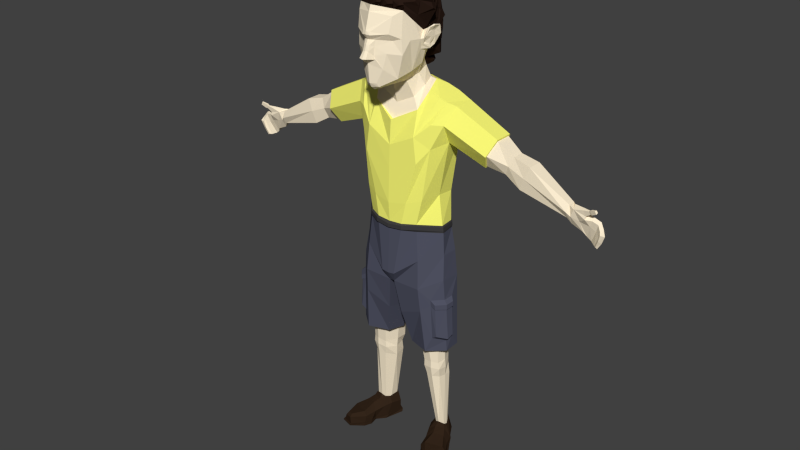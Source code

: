 # Source: son.blend  (saved by Blender 2.74.0; exported with 4.5.12 LTS)
import bpy
from mathutils import Matrix  # noqa: F401  (used for matrix-valued properties, if any)

bpy.ops.wm.read_factory_settings(use_empty=True)
scene = bpy.context.scene
scene.name = 'Scene'

# ---- collections
col_collection_1 = bpy.data.collections.new('Collection 1'); scene.collection.children.link(col_collection_1)

# ---- materials (node trees are filled in below, after node groups)
mat_character_son_skin = bpy.data.materials.new('character.son.skin')
mat_character_son_skin.alpha_threshold = 0.0
mat_character_son_skin.diffuse_color = (1.0, 0.8674, 0.6546, 1.0)
mat_character_son_skin.specular_color = (0.0, 0.0, 0.0)
mat_character_son_skin.roughness = 0.5
mat_character_son_hair = bpy.data.materials.new('character.son.hair')
mat_character_son_hair.alpha_threshold = 0.0
mat_character_son_hair.diffuse_color = (0.02198, 0.01189, 0.007761, 1.0)
mat_character_son_hair.specular_color = (0.0, 0.0, 0.0)
mat_character_son_hair.roughness = 0.5
mat_character_son_tshirt = bpy.data.materials.new('character.son.tshirt')
mat_character_son_tshirt.alpha_threshold = 0.0
mat_character_son_tshirt.diffuse_color = (1.0, 0.9907, 0.1908, 1.0)
mat_character_son_tshirt.specular_color = (0.0, 0.0, 0.0)
mat_character_son_tshirt.roughness = 0.5
mat_character_son_pants = bpy.data.materials.new('character.son.pants')
mat_character_son_pants.alpha_threshold = 0.0
mat_character_son_pants.diffuse_color = (0.0817, 0.08546, 0.1237, 1.0)
mat_character_son_pants.specular_color = (0.0, 0.0, 0.0)
mat_character_son_pants.roughness = 0.5
mat_character_son_belt = bpy.data.materials.new('character.son.belt')
mat_character_son_belt.alpha_threshold = 0.0
mat_character_son_belt.diffuse_color = (0.04955, 0.04774, 0.04909, 1.0)
mat_character_son_belt.specular_color = (0.0, 0.0, 0.0)
mat_character_son_belt.roughness = 0.5
mat_character_son_shoes = bpy.data.materials.new('character.son.shoes')
mat_character_son_shoes.alpha_threshold = 0.0
mat_character_son_shoes.diffuse_color = (0.0331, 0.01834, 0.01037, 1.0)
mat_character_son_shoes.specular_color = (0.0, 0.0, 0.0)
mat_character_son_shoes.roughness = 0.5

# ---- material node trees
mat_character_son_skin.use_nodes = True; mat_character_son_skin.node_tree.nodes.clear()
_N = mat_character_son_skin.node_tree.nodes; _L = mat_character_son_skin.node_tree.links
n0 = _N.new('ShaderNodeOutputMaterial'); n0.name = 'Material Output'; n0.location = (300, 300)
n1 = _N.new('ShaderNodeBsdfDiffuse'); n1.name = 'Diffuse BSDF'; n1.location = (10, 300)
n1.inputs[0].default_value = (1.0, 0.8714, 0.6514, 1.0)
_L.new(n1.outputs[0], n0.inputs[0])
n0.is_active_output = True
mat_character_son_hair.use_nodes = True; mat_character_son_hair.node_tree.nodes.clear()
_N = mat_character_son_hair.node_tree.nodes; _L = mat_character_son_hair.node_tree.links
n0 = _N.new('ShaderNodeOutputMaterial'); n0.name = 'Material Output'; n0.location = (300, 300)
n1 = _N.new('ShaderNodeBsdfDiffuse'); n1.name = 'Diffuse BSDF'; n1.location = (10, 300)
n1.inputs[0].default_value = (0.02217, 0.01161, 0.008023, 1.0)
_L.new(n1.outputs[0], n0.inputs[0])
n0.is_active_output = True
mat_character_son_tshirt.use_nodes = True; mat_character_son_tshirt.node_tree.nodes.clear()
_N = mat_character_son_tshirt.node_tree.nodes; _L = mat_character_son_tshirt.node_tree.links
n0 = _N.new('ShaderNodeOutputMaterial'); n0.name = 'Material Output'; n0.location = (300, 300)
n1 = _N.new('ShaderNodeBsdfDiffuse'); n1.name = 'Diffuse BSDF'; n1.location = (10, 300)
n1.inputs[0].default_value = (1.0, 0.9911, 0.1912, 1.0)
_L.new(n1.outputs[0], n0.inputs[0])
n0.is_active_output = True
mat_character_son_pants.use_nodes = True; mat_character_son_pants.node_tree.nodes.clear()
_N = mat_character_son_pants.node_tree.nodes; _L = mat_character_son_pants.node_tree.links
n0 = _N.new('ShaderNodeOutputMaterial'); n0.name = 'Material Output'; n0.location = (300, 300)
n1 = _N.new('ShaderNodeBsdfDiffuse'); n1.name = 'Diffuse BSDF'; n1.location = (10, 300)
n1.inputs[0].default_value = (0.08228, 0.0865, 0.1248, 1.0)
_L.new(n1.outputs[0], n0.inputs[0])
n0.is_active_output = True
mat_character_son_belt.use_nodes = True; mat_character_son_belt.node_tree.nodes.clear()
_N = mat_character_son_belt.node_tree.nodes; _L = mat_character_son_belt.node_tree.links
n0 = _N.new('ShaderNodeOutputMaterial'); n0.name = 'Material Output'; n0.location = (300, 300)
n1 = _N.new('ShaderNodeBsdfDiffuse'); n1.name = 'Diffuse BSDF'; n1.location = (10, 300)
n1.inputs[0].default_value = (0.04971, 0.04817, 0.04971, 1.0)
_L.new(n1.outputs[0], n0.inputs[0])
n0.is_active_output = True
mat_character_son_shoes.use_nodes = True; mat_character_son_shoes.node_tree.nodes.clear()
_N = mat_character_son_shoes.node_tree.nodes; _L = mat_character_son_shoes.node_tree.links
n0 = _N.new('ShaderNodeOutputMaterial'); n0.name = 'Material Output'; n0.location = (300, 300)
n1 = _N.new('ShaderNodeBsdfDiffuse'); n1.name = 'Diffuse BSDF'; n1.location = (10, 300)
n1.inputs[0].default_value = (0.0331, 0.0185, 0.01033, 1.0)
_L.new(n1.outputs[0], n0.inputs[0])
n0.is_active_output = True

# ---- world
world_world = bpy.data.worlds.new('World'); scene.world = world_world
world_world.color = (0.05088, 0.05088, 0.05088)
world_world.use_sun_shadow = False
world_world.sun_shadow_jitter_overblur = 0.0
world_world.cycles.sampling_method = 'MANUAL'
world_world.cycles.sample_map_resolution = 256

# ---- meshes
me_cube_003 = bpy.data.meshes.new('Cube.003')
me_cube_003.from_pydata([(0.2996, 0.02773, -0.1028), (0.3437, 0.2614, -0.1064), (0.1399, 0.3769, -0.1109), (0.2173, 0.1943, -0.1064), (0.3708, 0.04859, -0.1028), (0.3929, 0.1602, -0.1135), (0.2211, 0.4213, -0.1109), (0.2328, 0.09756, -0.1135), (0.179, 0.2518, -0.1135), (0.3077, 0.3175, -0.1135), (0.3013, 0.02335, -0.09236), (0.3437, 0.2614, -0.09236), (0.1445, 0.3871, -0.09236), (0.2173, 0.1943, -0.09236), (0.3725, 0.04421, -0.09236), (0.3929, 0.1602, -0.09236), (0.2182, 0.4286, -0.09236), (0.2328, 0.09756, -0.09236), (0.1703, 0.274, -0.09236), (0.299, 0.3398, -0.09236), (0.2998, 0.03641, -0.09236), (0.3361, 0.26, -0.09236), (0.1535, 0.3764, -0.09236), (0.2216, 0.1962, -0.09236), (0.3656, 0.05559, -0.09236), (0.384, 0.1637, -0.09236), (0.2215, 0.4148, -0.09236), (0.2362, 0.1059, -0.09236), (0.1773, 0.2697, -0.09236), (0.2965, 0.3316, -0.09236), (0.3046, 0.03696, -0.0422), (0.329, 0.2906, -0.04168), (0.1535, 0.3764, -0.02212), (0.1873, 0.2486, -0.01753), (0.3523, 0.0517, -0.05025), (0.3787, 0.1774, -0.0655), (0.2215, 0.4148, -0.02212), (0.2304, 0.1129, -0.04417), (0.1662, 0.3008, -0.008387), (0.2884, 0.3615, -0.01999), (0.3618, 0.169, -0.03134), (0.3168, 0.2376, -0.007449), (0.255, 0.1232, -0.0194), (0.3078, 0.05858, -0.02787), (0.2521, 0.2142, 0.001734), (0.3437, 0.06858, -0.03257), (0.2923, 0.2767, 0.01541), (0.235, 0.2579, 0.01877), (0.3699, 0.2177, -0.1135), (0.2129, 0.1449, -0.1135), (0.3699, 0.2177, -0.09305), (0.2129, 0.1449, -0.09305), (0.361, 0.2187, -0.09305), (0.2166, 0.1502, -0.09305), (0.3469, 0.236, -0.05024), (0.2131, 0.1879, -0.03497), (0.2884, 0.3045, 0.0271), (0.1725, 0.3739, 0.04587), (0.2117, 0.2841, 0.03402), (0.2208, 0.4012, 0.04587), (0.1899, 0.3099, 0.03028), (0.2791, 0.341, 0.03052), (0.2816, 0.2897, 0.04069), (0.2404, 0.2798, 0.04632), (0.3044, 0.2197, 1.138), (0.3064, 0.3504, 1.129), (0.1981, 0.1078, 1.087), (0.2115, 0.4407, 1.044), (0.01614, 0.1094, 1.083), (0.08788, 0.4412, 0.9929), (0.09345, 0.1892, 0.6475), (0.1111, 0.3982, 0.6475), (0.2231, 0.4244, 0.6475), (0.2275, 0.1481, 0.6475), (0.3234, 0.3472, 0.6475), (0.3285, 0.2361, 0.6475), (0.2759, 0.3222, 0.02401), (0.1813, 0.3713, 0.03089), (0.2128, 0.2936, 0.02614), (0.2235, 0.3886, 0.03534), (0.1895, 0.3237, 0.02317), (0.2593, 0.3558, 0.02947), (0.2756, 0.294, 0.03121), (0.2398, 0.2855, 0.0361), (0.2611, 0.3578, 0.3955), (0.1709, 0.2434, 0.4144), (0.1223, 0.3004, 0.3939), (0.2172, 0.235, 0.4128), (0.127, 0.3701, 0.4118), (0.2643, 0.3098, 0.4048), (0.1885, 0.3995, 0.4131), (0.2569, 0.2618, 0.4107), (0.01818, 0.2765, 1.061), (0.05532, 0.2916, 0.6475), (1.143, 0.3743, 1.767), (1.17, 0.2945, 1.792), (1.146, 0.3339, 1.696), (1.129, 0.3123, 1.763), (1.15, 0.3309, 1.827), (1.063, 0.3548, 1.843), (1.051, 0.3091, 1.765), (1.063, 0.3091, 1.843), (1.057, 0.2863, 1.804), (1.12, 0.3781, 1.705), (1.057, 0.372, 1.807), (1.076, 0.3726, 1.747), (1.084, 0.3315, 1.847), (1.079, 0.3, 1.781), (1.075, 0.3267, 1.729), (1.099, 0.2942, 1.832), (1.081, 0.3705, 1.792), (1.163, 0.3482, 1.669), (1.188, 0.3233, 1.747), (1.162, 0.372, 1.677), (1.203, 0.3152, 1.788), (1.207, 0.3303, 1.806), (1.188, 0.3594, 1.748), (1.154, 0.2937, 1.845), (1.172, 0.2991, 1.812), (1.174, 0.3176, 1.816), (1.154, 0.311, 1.852), (1.192, 0.2919, 1.851), (1.201, 0.295, 1.833), (1.2, 0.306, 1.839), (1.194, 0.3035, 1.852), (1.2, 0.2875, 1.859), (1.213, 0.2902, 1.835), (1.215, 0.3046, 1.844), (1.206, 0.3024, 1.861), (1.233, 0.2787, 1.871), (1.243, 0.2807, 1.852), (1.245, 0.2917, 1.859), (1.238, 0.2899, 1.872), (1.23, 0.3225, 1.639), (1.249, 0.3117, 1.682), (1.241, 0.3255, 1.631), (1.261, 0.3074, 1.723), (1.288, 0.3116, 1.724), (1.268, 0.3196, 1.674), (1.227, 0.3603, 1.728), (1.247, 0.337, 1.788), (1.193, 0.3769, 1.651), (1.238, 0.3209, 1.774), (1.223, 0.331, 1.724), (1.188, 0.3526, 1.649), (1.269, 0.3271, 1.756), (1.247, 0.3193, 1.706), (1.255, 0.344, 1.705), (1.228, 0.3572, 1.635), (1.255, 0.3121, 1.746), (1.217, 0.3343, 1.637), (1.051, 0.3548, 1.765), (0.1161, 0.02673, 2.405), (0.1461, 0.03207, 2.785), (0.09723, 0.2952, 2.413), (0.1488, 0.01718, 2.635), (0.07722, 0.1455, 2.359), (0.2356, 0.1926, 2.689), (0.1816, 0.2477, 2.619), (0.1836, 0.1959, 2.66), (0.182, 0.1839, 2.553), (0.1885, 0.1283, 2.618), (0.06334, 0.3924, 2.314), (0.1774, 0.2391, 2.651), (0.1831, 0.1576, 2.661), (0.1758, 0.143, 2.557), (0.173, 0.2185, 2.555), (0.2227, 0.2607, 2.629), (0.2272, 0.1916, 2.693), (0.199, 0.1907, 2.554), (0.2007, 0.1405, 2.621), (0.2226, 0.2498, 2.679), (0.2138, 0.1596, 2.678), (0.1819, 0.1472, 2.577), (0.1944, 0.2287, 2.563), (0.2023, 0.152, 2.622), (0.2264, 0.2553, 2.63), (0.2038, 0.1934, 2.558), (0.2301, 0.2438, 2.678), (0.2234, 0.1659, 2.68), (0.1902, 0.1528, 2.585), (0.2097, 0.2223, 2.573), (0.219, 0.1876, 2.661), (0.2118, 0.188, 2.621), (0.2063, 0.1574, 2.631), (0.2193, 0.2156, 2.623), (0.203, 0.1871, 2.582), (0.2193, 0.2131, 2.655), (0.2112, 0.1693, 2.655), (0.19, 0.1599, 2.594), (0.2041, 0.2084, 2.588), (0.04103, -0.04066, 2.36), (0.03207, -0.02661, 2.348), (0.03282, -0.05386, 2.382), (0.069, -0.04213, 2.466), (0.03951, -0.0681, 2.521), (0.02258, -0.09169, 2.675), (0.0219, -0.1253, 2.532), (0.02505, -0.09585, 2.658), (0.01829, -0.08968, 2.603), (0.01376, -0.07798, 2.63), (0.1069, -0.004732, 2.623), (0.08592, -0.03109, 2.553), (0.01721, -0.1016, 2.568), (0.03547, -0.0637, 2.629), (0.105, -0.03738, 2.665), (0.1139, -0.0157, 2.759), (0.03321, -0.06791, 2.592), (0.0315, -0.07228, 2.543), (0.1492, 0.1923, 2.461), (0.1685, 0.06659, 2.62), (0.1416, 0.1152, 2.433), (0.1181, 0.2514, 2.468), (0.1718, 0.09543, 2.718), (0.1484, 0.1573, 2.195), (0.1533, 0.02143, 2.545), (0.06351, 0.3215, 2.408), (0.1227, 0.2283, 2.467), (0.104, 0.2211, 2.386), (0.146, 0.3295, 2.33), (0.1833, 0.2227, 2.299), (0.1326, 0.2407, 2.315), (0.1055, 0.1789, 2.259), (0.1138, 0.3196, 2.341), (0.06334, 0.3582, 2.332), (0.3068, 0.4349, 2.141), (0.3451, 0.3855, 2.237), (0.3451, 0.2552, 2.237), (0.3068, 0.19, 2.131), (0.2975, 0.2552, 2.01), (0.2771, 0.3855, 2.02), (0.06334, 0.3931, 2.319), (0.1484, 0.1552, 2.199), (0.146, 0.3295, 2.334), (0.1833, 0.2214, 2.303), (0.07467, 0.4562, 2.209), (0.1608, 0.1033, 2.051), (0.2018, 0.3625, 2.311), (0.257, 0.2168, 2.276), (0.2976, 0.2284, 2.256), (0.2698, 0.3781, 2.279), (0.2457, 0.1521, 2.132), (0.1899, 0.4555, 2.204), (0.2102, 0.4596, 2.022), (0.08613, 0.4969, 2.025), (0.5769, 0.4323, 2.017), (0.611, 0.3887, 2.103), (0.6111, 0.2734, 2.103), (0.5746, 0.2161, 2.009), (0.5379, 0.2736, 1.918), (0.5413, 0.3884, 1.916), (0.5771, 0.4209, 2.017), (0.6076, 0.3821, 2.092), (0.6077, 0.2796, 2.092), (0.5743, 0.2286, 2.01), (0.5417, 0.2797, 1.928), (0.545, 0.3817, 1.927), (0.2439, 0.151, 1.983), (0.1819, 0.1016, 1.894), (0.2687, 0.2464, 1.481), (0.2528, 0.3502, 1.476), (0.1861, 0.42, 1.469), (0.06221, 0.455, 1.47), (0.1658, 0.1312, 1.5), (0.08626, 0.09163, 1.496), (0.1137, 0.09752, 1.631), (0.2003, 0.1369, 1.659), (0.2344, 0.2572, 1.668), (0.07812, 0.4561, 1.656), (0.1768, 0.432, 1.653), (0.2332, 0.3696, 1.656), (0.6629, 0.3677, 1.905), (0.6869, 0.3958, 1.969), (0.6603, 0.2945, 1.906), (0.6833, 0.2786, 1.965), (0.7086, 0.2946, 2.023), (0.7103, 0.3682, 2.023), (0.7905, 0.4135, 1.927), (0.7616, 0.3783, 1.846), (0.7594, 0.2864, 1.847), (0.7875, 0.2785, 1.921), (0.8175, 0.2863, 1.995), (0.819, 0.3787, 1.995), (0.2754, 0.2451, 1.472), (0.2575, 0.3555, 1.468), (0.1889, 0.4274, 1.46), (0.05903, 0.4646, 1.461), (0.1723, 0.1244, 1.495), (0.09049, 0.08217, 1.487), (0.278, 0.245, 1.447), (0.2598, 0.3557, 1.443), (0.1907, 0.4277, 1.436), (0.06064, 0.4649, 1.437), (0.1746, 0.1236, 1.47), (0.09242, 0.08105, 1.462), (0.278, 0.246, 1.436), (0.2586, 0.3506, 1.432), (0.1863, 0.4205, 1.427), (0.05071, 0.4556, 1.427), (0.1703, 0.1297, 1.455), (0.08439, 0.08972, 1.453), (0.1951, 0.4394, 1.206), (0.06822, 0.4925, 1.153), (0.289, 0.3494, 1.29), (0.2891, 0.2402, 1.293), (0.1879, 0.1196, 1.27), (0.04377, 0.07249, 1.156), (0.313, 0.2246, 1.008), (0.3244, 0.2326, 0.7227), (0.3179, 0.2903, 1.012), (0.3281, 0.2824, 0.7419), (0.2565, 0.159, 1.011), (0.2662, 0.1689, 0.747), (0.347, 0.2204, 0.7462), (0.3374, 0.2137, 0.9869), (0.3415, 0.2691, 0.9898), (0.3501, 0.2624, 0.7624), (0.2898, 0.1583, 0.9894), (0.2979, 0.1667, 0.7667), (0.04698, 0.1412, 0.8609), (0.2081, 0.1214, 0.9328), (0.09715, 0.424, 0.8502), (0.2163, 0.4339, 0.8734), (0.3133, 0.3491, 0.9263), (0.03525, 0.2834, 0.8287), (0.3193, 0.2892, 0.9738), (0.2578, 0.1603, 0.9741), (0.3387, 0.2146, 0.9533), (0.3427, 0.2682, 0.9581), (0.2909, 0.1595, 0.9585), (0.3325, 0.2172, 0.9609), (0.2873, 0.1653, 0.9683), (0.3363, 0.2666, 0.9633), (0.2507, 0.3585, 0.4725), (0.157, 0.2343, 0.4702), (0.1149, 0.2936, 0.4682), (0.2157, 0.2247, 0.4781), (0.1847, 0.3894, 0.4763), (0.1286, 0.362, 0.4735), (0.2647, 0.2474, 0.4736), (0.2725, 0.3033, 0.47), (0.25, 0.3583, 0.5331), (0.1798, 0.3923, 0.5361), (0.1594, 0.2325, 0.5144), (0.1083, 0.2917, 0.5284), (0.2566, 0.2439, 0.5209), (0.2153, 0.2245, 0.5252), (0.2714, 0.2958, 0.5312), (0.1052, 0.3609, 0.53), (0.173, 0.1551, 1.075), (0.2477, 0.1974, 1.075), (0.2403, 0.361, 1.075), (0.0316, 0.2591, 1.071), (0.1344, 0.3962, 1.075), (0.09369, 0.1673, 1.074), (0.05731, 0.3532, 1.074), (0.2728, 0.2555, 1.076), (0.1411, 0.02787, 2.827), (0.1263, 0.261, 2.472), (0.1043, 0.3068, 2.414), (0.1846, 0.1071, 2.752), (0.1911, 0.2657, 2.62), (0.1882, 0.2688, 2.68), (0.1907, 0.2093, 2.688), (0.1967, 0.174, 2.684), (0.1707, 0.2459, 2.549), (0.06891, 0.3344, 2.409), (0.1641, 0.04886, 2.836), (0.1936, 0.1114, 2.833), (0.198, 0.225, 2.793), (0.1794, 0.2636, 2.767), (0.1743, 0.2926, 2.753), (0.1788, 0.335, 2.685), (0.1514, 0.3558, 2.571), (0.09592, 0.3675, 2.454), (0.06506, 0.3968, 2.404), (0.03614, 0.3984, 2.395), (0.03226, 0.4055, 2.407), (0.06682, 0.3979, 2.418), (0.1309, 0.3193, 2.444), (0.1255, 0.3307, 2.43), (0.1165, 0.3377, 2.428), (0.1234, 0.3459, 2.44), (-0.2996, 0.02773, -0.1028), (-0.3437, 0.2614, -0.1064), (-0.1399, 0.3769, -0.1109), (-0.2173, 0.1943, -0.1064), (-0.3708, 0.04859, -0.1028), (-0.3929, 0.1602, -0.1135), (-0.2211, 0.4213, -0.1109), (-0.2328, 0.09756, -0.1135), (-0.179, 0.2518, -0.1135), (-0.3077, 0.3175, -0.1135), (-0.3013, 0.02335, -0.09236), (-0.3437, 0.2614, -0.09236), (-0.1445, 0.3871, -0.09236), (-0.2173, 0.1943, -0.09236), (-0.3725, 0.04421, -0.09236), (-0.3929, 0.1602, -0.09236), (-0.2182, 0.4286, -0.09236), (-0.2328, 0.09756, -0.09236), (-0.1703, 0.274, -0.09236), (-0.299, 0.3398, -0.09236), (-0.2998, 0.03641, -0.09236), (-0.3361, 0.26, -0.09236), (-0.1535, 0.3764, -0.09236), (-0.2216, 0.1962, -0.09236), (-0.3656, 0.05559, -0.09236), (-0.384, 0.1637, -0.09236), (-0.2215, 0.4148, -0.09236), (-0.2362, 0.1059, -0.09236), (-0.1773, 0.2697, -0.09236), (-0.2965, 0.3316, -0.09236), (-0.3046, 0.03696, -0.0422), (-0.329, 0.2906, -0.04168), (-0.1535, 0.3764, -0.02212), (-0.1873, 0.2486, -0.01753), (-0.3523, 0.0517, -0.05025), (-0.3787, 0.1774, -0.0655), (-0.2215, 0.4148, -0.02212), (-0.2304, 0.1129, -0.04417), (-0.1662, 0.3008, -0.008387), (-0.2884, 0.3615, -0.01999), (-0.3618, 0.169, -0.03134), (-0.3168, 0.2376, -0.007449), (-0.255, 0.1232, -0.0194), (-0.3078, 0.05858, -0.02787), (-0.2521, 0.2142, 0.001734), (-0.3437, 0.06858, -0.03257), (-0.2923, 0.2767, 0.01541), (-0.235, 0.2579, 0.01877), (-0.3699, 0.2177, -0.1135), (-0.2129, 0.1449, -0.1135), (-0.3699, 0.2177, -0.09305), (-0.2129, 0.1449, -0.09305), (-0.361, 0.2187, -0.09305), (-0.2166, 0.1502, -0.09305), (-0.3469, 0.236, -0.05024), (-0.2131, 0.1879, -0.03497), (-0.2884, 0.3045, 0.0271), (-0.1725, 0.3739, 0.04587), (-0.2117, 0.2841, 0.03402), (-0.2208, 0.4012, 0.04587), (-0.1899, 0.3099, 0.03028), (-0.2791, 0.341, 0.03052), (-0.2816, 0.2897, 0.04069), (-0.2404, 0.2798, 0.04632), (-0.3044, 0.2197, 1.138), (-0.3064, 0.3504, 1.129), (-0.1981, 0.1078, 1.087), (-0.2115, 0.4407, 1.044), (-0.01614, 0.1094, 1.083), (-0.08788, 0.4412, 0.9929), (-0.09345, 0.1892, 0.6475), (-0.1111, 0.3982, 0.6475), (-0.2231, 0.4244, 0.6475), (-0.2275, 0.1481, 0.6475), (-0.3234, 0.3472, 0.6475), (-0.3285, 0.2361, 0.6475), (-0.2759, 0.3222, 0.02401), (-0.1813, 0.3713, 0.03089), (-0.2128, 0.2936, 0.02614), (-0.2235, 0.3886, 0.03534), (-0.1895, 0.3237, 0.02317), (-0.2593, 0.3558, 0.02947), (-0.2756, 0.294, 0.03121), (-0.2398, 0.2855, 0.0361), (-0.2611, 0.3578, 0.3955), (-0.1709, 0.2434, 0.4144), (-0.1223, 0.3004, 0.3939), (-0.2172, 0.235, 0.4128), (-0.127, 0.3701, 0.4118), (-0.2643, 0.3098, 0.4048), (-0.1885, 0.3995, 0.4131), (-0.2569, 0.2618, 0.4107), (-0.01818, 0.2765, 1.061), (-0.05532, 0.2916, 0.6475), (-1.143, 0.3743, 1.767), (-1.17, 0.2945, 1.792), (-1.146, 0.3339, 1.696), (-1.129, 0.3123, 1.763), (-1.15, 0.3309, 1.827), (-1.063, 0.3548, 1.843), (-1.051, 0.3091, 1.765), (-1.063, 0.3091, 1.843), (-1.057, 0.2863, 1.804), (-1.12, 0.3781, 1.705), (-1.057, 0.372, 1.807), (-1.076, 0.3726, 1.747), (-1.084, 0.3315, 1.847), (-1.079, 0.3, 1.781), (-1.075, 0.3267, 1.729), (-1.099, 0.2942, 1.832), (-1.081, 0.3705, 1.792), (-1.163, 0.3482, 1.669), (-1.188, 0.3233, 1.747), (-1.162, 0.372, 1.677), (-1.203, 0.3152, 1.788), (-1.207, 0.3303, 1.806), (-1.188, 0.3594, 1.748), (-1.154, 0.2937, 1.845), (-1.172, 0.2991, 1.812), (-1.174, 0.3176, 1.816), (-1.154, 0.311, 1.852), (-1.192, 0.2919, 1.851), (-1.201, 0.295, 1.833), (-1.2, 0.306, 1.839), (-1.194, 0.3035, 1.852), (-1.2, 0.2875, 1.859), (-1.213, 0.2902, 1.835), (-1.215, 0.3046, 1.844), (-1.206, 0.3024, 1.861), (-1.233, 0.2787, 1.871), (-1.243, 0.2807, 1.852), (-1.245, 0.2917, 1.859), (-1.238, 0.2899, 1.872), (-1.23, 0.3225, 1.639), (-1.249, 0.3117, 1.682), (-1.241, 0.3255, 1.631), (-1.261, 0.3074, 1.723), (-1.288, 0.3116, 1.724), (-1.268, 0.3196, 1.674), (-1.227, 0.3603, 1.728), (-1.247, 0.337, 1.788), (-1.193, 0.3769, 1.651), (-1.238, 0.3209, 1.774), (-1.223, 0.331, 1.724), (-1.188, 0.3526, 1.649), (-1.269, 0.3271, 1.756), (-1.247, 0.3193, 1.706), (-1.255, 0.344, 1.705), (-1.228, 0.3572, 1.635), (-1.255, 0.3121, 1.746), (-1.217, 0.3343, 1.637), (-1.051, 0.3548, 1.765), (-0.1161, 0.02673, 2.405), (-0.1461, 0.03207, 2.785), (-0.09723, 0.2952, 2.413), (-0.1488, 0.01718, 2.635), (-0.07722, 0.1455, 2.359), (-0.2356, 0.1926, 2.689), (-0.1816, 0.2477, 2.619), (-0.1836, 0.1959, 2.66), (-0.182, 0.1839, 2.553), (-0.1885, 0.1283, 2.618), (-0.06334, 0.3924, 2.314), (-0.1774, 0.2391, 2.651), (-0.1831, 0.1576, 2.661), (-0.1758, 0.143, 2.557), (-0.173, 0.2185, 2.555), (-0.2227, 0.2607, 2.629), (-0.2272, 0.1916, 2.693), (-0.199, 0.1907, 2.554), (-0.2007, 0.1405, 2.621), (-0.2226, 0.2498, 2.679), (-0.2138, 0.1596, 2.678), (-0.1819, 0.1472, 2.577), (-0.1944, 0.2287, 2.563), (-0.2023, 0.152, 2.622), (-0.2264, 0.2553, 2.63), (-0.2038, 0.1934, 2.558), (-0.2301, 0.2438, 2.678), (-0.2234, 0.1659, 2.68), (-0.1902, 0.1528, 2.585), (-0.2097, 0.2223, 2.573), (-0.219, 0.1876, 2.661), (-0.2118, 0.188, 2.621), (-0.2063, 0.1574, 2.631), (-0.2193, 0.2156, 2.623), (-0.203, 0.1871, 2.582), (-0.2193, 0.2131, 2.655), (-0.2112, 0.1693, 2.655), (-0.19, 0.1599, 2.594), (-0.2041, 0.2084, 2.588), (-0.04103, -0.04066, 2.36), (-0.03207, -0.02661, 2.348), (-0.03282, -0.05386, 2.382), (-0.069, -0.04213, 2.466), (-0.03951, -0.0681, 2.521), (-0.02258, -0.09169, 2.675), (-0.0219, -0.1253, 2.532), (-0.02505, -0.09585, 2.658), (-0.01829, -0.08968, 2.603), (-0.01376, -0.07798, 2.63), (-0.1069, -0.004732, 2.623), (-0.08592, -0.03109, 2.553), (-0.01721, -0.1016, 2.568), (-0.03547, -0.0637, 2.629), (-0.105, -0.03738, 2.665), (-0.1139, -0.0157, 2.759), (-0.03321, -0.06791, 2.592), (-0.0315, -0.07228, 2.543), (-0.1492, 0.1923, 2.461), (-0.1685, 0.06659, 2.62), (-0.1416, 0.1152, 2.433), (-0.1181, 0.2514, 2.468), (-0.1718, 0.09543, 2.718), (-0.1484, 0.1573, 2.195), (-0.1533, 0.02143, 2.545), (-0.06351, 0.3215, 2.408), (-0.1227, 0.2283, 2.467), (-0.104, 0.2211, 2.386), (2.72e-11, -0.0573, 2.812), (1.7e-09, -0.0575, 2.357), (2.368e-09, 0.1252, 2.332), (2.839e-10, -0.1007, 2.66), (-0.146, 0.3295, 2.33), (1.535e-09, -0.07277, 2.384), (1.873e-09, -0.03309, 2.337), (9.352e-10, -0.08358, 2.496), (6.273e-10, -0.1313, 2.53), (4.866e-10, -0.09587, 2.604), (4.223e-10, -0.08262, 2.631), (2.258e-10, -0.0978, 2.681), (5.783e-10, -0.1056, 2.57), (6.519e-11, -0.07038, 2.777), (2.541e-09, 0.3312, 2.405), (-0.1833, 0.2227, 2.299), (2.718e-09, 0.1231, 2.118), (2.718e-09, 0.4054, 2.301), (-0.1326, 0.2407, 2.315), (-0.1055, 0.1789, 2.259), (-0.1138, 0.3196, 2.341), (-0.06334, 0.3582, 2.332), (2.718e-09, 0.3681, 2.325), (2.718e-09, 0.1589, 2.208), (-0.3068, 0.4349, 2.141), (-0.3451, 0.3855, 2.237), (-0.3451, 0.2552, 2.237), (-0.3068, 0.19, 2.131), (-0.2975, 0.2552, 2.01), (-0.2771, 0.3855, 2.02), (-0.06334, 0.3931, 2.319), (-0.1484, 0.1552, 2.199), (-0.146, 0.3295, 2.334), (-0.1833, 0.2214, 2.303), (2.718e-09, 0.1025, 2.121), (2.718e-09, 0.4062, 2.306), (-0.07467, 0.4562, 2.209), (-0.1608, 0.1033, 2.051), (-0.2018, 0.3625, 2.311), (-0.257, 0.2168, 2.276), (2.718e-09, 0.09151, 1.971), (2.718e-09, 0.4568, 2.201), (-0.2976, 0.2284, 2.256), (-0.2698, 0.3781, 2.279), (-0.2457, 0.1521, 2.132), (-0.1899, 0.4555, 2.204), (2.718e-09, 0.4845, 2.019), (-0.2102, 0.4596, 2.022), (-0.08613, 0.4969, 2.025), (-0.5769, 0.4323, 2.017), (-0.611, 0.3887, 2.103), (-0.6111, 0.2734, 2.103), (-0.5746, 0.2161, 2.009), (-0.5379, 0.2736, 1.918), (-0.5413, 0.3884, 1.916), (-0.5771, 0.4209, 2.017), (-0.6076, 0.3821, 2.092), (-0.6077, 0.2796, 2.092), (-0.5743, 0.2286, 2.01), (-0.5417, 0.2797, 1.928), (-0.545, 0.3817, 1.927), (-0.2439, 0.151, 1.983), (-0.1819, 0.1016, 1.894), (2.718e-09, 0.08625, 1.831), (-0.2687, 0.2464, 1.481), (-0.2528, 0.3502, 1.476), (1.935e-10, 0.4661, 1.469), (-0.1861, 0.42, 1.469), (-0.06221, 0.455, 1.47), (-0.1658, 0.1312, 1.5), (-0.08626, 0.09163, 1.496), (1.206e-09, 0.0879, 1.491), (-0.1137, 0.09752, 1.631), (1.915e-09, 0.07966, 1.612), (-0.2003, 0.1369, 1.659), (-0.2344, 0.2572, 1.668), (-0.07812, 0.4561, 1.656), (-0.1768, 0.432, 1.653), (-0.2332, 0.3696, 1.656), (9.912e-10, 0.4644, 1.655), (-0.6629, 0.3677, 1.905), (-0.6869, 0.3958, 1.969), (-0.6603, 0.2945, 1.906), (-0.6833, 0.2786, 1.965), (-0.7086, 0.2946, 2.023), (-0.7103, 0.3682, 2.023), (-0.7905, 0.4135, 1.927), (-0.7616, 0.3783, 1.846), (-0.7594, 0.2864, 1.847), (-0.7875, 0.2785, 1.921), (-0.8175, 0.2863, 1.995), (-0.819, 0.3787, 1.995), (-0.2754, 0.2451, 1.472), (-0.2575, 0.3555, 1.468), (4.8e-10, 0.4764, 1.46), (-0.1889, 0.4274, 1.46), (-0.05903, 0.4646, 1.461), (-0.1723, 0.1244, 1.495), (-0.09049, 0.08217, 1.487), (1.457e-09, 0.07417, 1.478), (-0.278, 0.245, 1.447), (-0.2598, 0.3557, 1.443), (4.37e-10, 0.4767, 1.436), (-0.1907, 0.4277, 1.436), (-0.06064, 0.4649, 1.437), (-0.1746, 0.1236, 1.47), (-0.09242, 0.08105, 1.462), (1.329e-09, 0.07309, 1.455), (-0.278, 0.246, 1.436), (-0.2586, 0.3506, 1.432), (1.093e-10, 0.4667, 1.427), (-0.1863, 0.4205, 1.427), (-0.05071, 0.4556, 1.427), (-0.1703, 0.1297, 1.455), (-0.08439, 0.08972, 1.453), (9.895e-10, 0.08605, 1.452), (0.0, 0.1094, 1.083), (0.0, 0.2765, 1.061), (0.0, 0.4346, 1.12), (-0.1951, 0.4394, 1.206), (-0.06822, 0.4925, 1.153), (0.0, 0.4985, 1.175), (-0.289, 0.3494, 1.29), (-0.2891, 0.2402, 1.293), (-0.1879, 0.1196, 1.27), (-0.04377, 0.07249, 1.156), (2.042e-18, 0.07048, 1.151), (-0.313, 0.2246, 1.008), (-0.3244, 0.2326, 0.7227), (-0.3179, 0.2903, 1.012), (-0.3281, 0.2824, 0.7419), (-0.2565, 0.159, 1.011), (-0.2662, 0.1689, 0.747), (-0.347, 0.2204, 0.7462), (-0.3374, 0.2137, 0.9869), (-0.3415, 0.2691, 0.9898), (-0.3501, 0.2624, 0.7624), (-0.2898, 0.1583, 0.9894), (-0.2979, 0.1667, 0.7667), (-0.04698, 0.1412, 0.8609), (-0.2081, 0.1214, 0.9328), (-0.09715, 0.424, 0.8502), (-0.2163, 0.4339, 0.8734), (-0.3133, 0.3491, 0.9263), (-0.03525, 0.2834, 0.8287), (-0.3193, 0.2892, 0.9738), (-0.2578, 0.1603, 0.9741), (-0.3387, 0.2146, 0.9533), (-0.3427, 0.2682, 0.9581), (-0.2909, 0.1595, 0.9585), (-0.3325, 0.2172, 0.9609), (-0.2873, 0.1653, 0.9683), (-0.3363, 0.2666, 0.9633), (-0.2507, 0.3585, 0.4725), (-0.157, 0.2343, 0.4702), (-0.1149, 0.2936, 0.4682), (-0.2157, 0.2247, 0.4781), (-0.1847, 0.3894, 0.4763), (-0.1286, 0.362, 0.4735), (-0.2647, 0.2474, 0.4736), (-0.2725, 0.3033, 0.47), (-0.25, 0.3583, 0.5331), (-0.1798, 0.3923, 0.5361), (-0.1594, 0.2325, 0.5144), (-0.1083, 0.2917, 0.5284), (-0.2566, 0.2439, 0.5209), (-0.2153, 0.2245, 0.5252), (-0.2714, 0.2958, 0.5312), (-0.1052, 0.3609, 0.53), (-0.173, 0.1551, 1.075), (-0.2477, 0.1974, 1.075), (-0.2403, 0.361, 1.075), (-0.0316, 0.2591, 1.071), (-0.1344, 0.3962, 1.075), (-0.09369, 0.1673, 1.074), (-0.05731, 0.3532, 1.074), (-0.2728, 0.2555, 1.076), (-0.1563, 0.0308, 2.806), (0.03168, -0.05483, 2.854), (-0.1263, 0.261, 2.472), (-0.1043, 0.3068, 2.414), (-0.1834, 0.09724, 2.735), (-0.1911, 0.2657, 2.62), (-0.1882, 0.2688, 2.68), (-0.1907, 0.2093, 2.688), (-0.1916, 0.1639, 2.687), (-0.1707, 0.2459, 2.549), (-0.06891, 0.3344, 2.409), (2.558e-09, 0.3446, 2.405), (0.0, -0.009302, 2.901), (0.0, 0.0909, 2.937), (6.05e-13, 0.2024, 2.948), (2.5e-11, 0.2932, 2.928), (1.037e-10, 0.3703, 2.888), (5.223e-10, 0.4105, 2.774), (1.547e-09, 0.4154, 2.593), (2.43e-09, 0.402, 2.435), (-0.1547, 0.04807, 2.838), (-0.1624, 0.1076, 2.862), (-0.1723, 0.2126, 2.854), (-0.1629, 0.2818, 2.823), (-0.1452, 0.3259, 2.791), (-0.1359, 0.3527, 2.706), (-0.1509, 0.3345, 2.563), (-0.09592, 0.3675, 2.454), (-0.06506, 0.3968, 2.404), (-0.03614, 0.3984, 2.395), (-0.03226, 0.4055, 2.407), (-0.06682, 0.3979, 2.418), (-0.1309, 0.3193, 2.444), (-0.1255, 0.3307, 2.43), (-0.1165, 0.3377, 2.428), (-0.1234, 0.3459, 2.44), (0.09766, 0.00238, 2.794), (0.04897, -0.02748, 2.803), (0.1048, 0.0002484, 2.836), (0.0683, -0.02737, 2.845), (0.1097, 0.02927, 2.858), (0.05494, 0.009805, 2.88), (0.03194, 0.3905, 2.442), (0.06387, 0.3789, 2.448), (0.04577, 0.4006, 2.591), (0.09146, 0.3861, 2.591), (0.06687, 0.3982, 2.764), (0.1214, 0.3711, 2.699), (0.0658, 0.3608, 2.871), (0.1311, 0.334, 2.822), (0.07089, 0.2938, 2.912), (0.1272, 0.2793, 2.855), (0.06909, 0.2022, 2.925), (0.1344, 0.1981, 2.877), (0.05713, 0.09829, 2.915), (0.1141, 0.1059, 2.893), (0.04377, 0.4029, 2.41), (0.05528, 0.4004, 2.414), (-0.09716, 0.002073, 2.794), (-0.04847, -0.02779, 2.803), (-0.1015, 0.005125, 2.815), (-0.03065, -0.02688, 2.839), (-0.1123, 0.03045, 2.838), (-0.08246, 0.01005, 2.872), (-0.03161, 0.3906, 2.442), (-0.06354, 0.3791, 2.448), (-0.06235, 0.403, 2.593), (-0.1119, 0.3761, 2.575), (-0.09718, 0.377, 2.744), (-0.1113, 0.3535, 2.735), (-0.1037, 0.3487, 2.842), (-0.1183, 0.3308, 2.819), (-0.1079, 0.2866, 2.885), (-0.1233, 0.2796, 2.857), (-0.1005, 0.2044, 2.901), (-0.1286, 0.201, 2.867), (-0.09428, 0.09678, 2.901), (-0.12, 0.1008, 2.865), (-0.04365, 0.403, 2.41), (-0.05516, 0.4004, 2.414), (0.2508, 0.1811, 2.779), (0.25, 0.1557, 2.79), (0.2379, 0.1549, 2.821), (0.2305, 0.1945, 2.812), (0.1553, 0.01753, 2.837), (0.1669, 0.01437, 2.823), (0.1477, -0.003276, 2.821), (0.1405, 0.0024, 2.837), (0.2017, 0.09757, 2.804), (0.195, 0.07179, 2.834), (0.1963, 0.07894, 2.843), (0.2032, 0.1028, 2.836), (0.1184, -0.01669, 2.828), (0.09651, -0.03235, 2.826), (0.1119, -0.009525, 2.845), (0.09489, -0.02307, 2.845), (0.06173, -0.05117, 2.833), (0.04566, -0.0604, 2.834), (0.04889, -0.05061, 2.847), (0.06146, -0.04275, 2.845), (0.1119, 0.006872, 2.866), (0.1032, -0.006182, 2.878), (0.1079, 0.02147, 2.868), (0.0907, 0.01063, 2.884), (0.2049, 0.154, 2.853), (0.2071, 0.2085, 2.835), (0.1765, 0.1955, 2.875), (0.1669, 0.1515, 2.882), (0.1587, 0.06233, 2.854), (0.1783, 0.104, 2.852), (0.1254, 0.1003, 2.891), (0.1224, 0.04936, 2.869), (-0.01542, 0.1364, 2.951), (-0.01542, 0.1954, 2.957), (-0.06876, 0.1964, 2.933), (-0.06538, 0.1395, 2.932), (-0.003007, 0.01559, 2.919), (-0.003007, 0.08648, 2.945), (-0.06138, 0.02917, 2.899), (-0.06975, 0.09056, 2.92), (0.02022, 0.03598, 2.937), (0.02022, 0.08983, 2.956), (0.04976, 0.04621, 2.926), (0.05093, 0.09378, 2.944), (0.06002, -0.01803, 2.879), (0.04621, -0.03321, 2.889), (0.02872, -0.008543, 2.909), (0.0514, 0.002831, 2.892), (0.005465, 0.1328, 2.954), (0.005465, 0.1994, 2.961), (0.04676, 0.1992, 2.948), (0.03959, 0.1372, 2.941), (-0.01619, 0.3387, 2.928), (-0.01442, 0.3768, 2.91), (-0.06428, 0.3684, 2.886), (-0.06773, 0.3375, 2.905), (-0.03424, 0.392, 2.848), (-0.03395, 0.4114, 2.792), (-0.08151, 0.395, 2.777), (-0.0845, 0.3813, 2.825), (-0.191, 0.2975, 2.656), (-0.1878, 0.3002, 2.69), (-0.1605, 0.3338, 2.751), (-0.1572, 0.3479, 2.702), (-0.1859, 0.2632, 2.724), (-0.185, 0.288, 2.721), (-0.1745, 0.2936, 2.78), (-0.1671, 0.3119, 2.767), (-0.2127, 0.1909, 2.779), (-0.2086, 0.1637, 2.792), (-0.1899, 0.1602, 2.835), (-0.1895, 0.1992, 2.839), (-0.1929, 0.2231, 2.718), (-0.1935, 0.1924, 2.717), (-0.1806, 0.2256, 2.83), (-0.1742, 0.2721, 2.809), (-0.1955, 0.1043, 2.819), (-0.1962, 0.07654, 2.842), (-0.1931, 0.0894, 2.86), (-0.1905, 0.1112, 2.856), (0.1032, 0.05527, 2.906), (0.07536, 0.04557, 2.916), (0.07647, 0.09048, 2.934), (0.1055, 0.09423, 2.923), (0.07438, 0.2037, 2.94), (0.1186, 0.2009, 2.908), (0.0663, 0.1336, 2.933), (0.1048, 0.1387, 2.918), (-0.02216, 0.4175, 2.715), (-0.02161, 0.4186, 2.604), (-0.04981, 0.4133, 2.613), (-0.06543, 0.4025, 2.702), (0.004104, 0.2318, 2.95), (0.004102, 0.2927, 2.937), (0.05172, 0.2932, 2.926), (0.05047, 0.2317, 2.935), (0.0836, 0.2858, 2.909), (0.1186, 0.2768, 2.874), (0.0825, 0.229, 2.918), (0.123, 0.2264, 2.888), (0.1865, 0.2464, 2.819), (0.1759, 0.2687, 2.805), (0.1457, 0.2777, 2.855), (0.1499, 0.2311, 2.868), (0.01638, 0.3254, 2.918), (0.01634, 0.3798, 2.89), (0.01617, 0.4083, 2.809), (0.06368, 0.3996, 2.802), (0.0628, 0.3731, 2.877), (0.06637, 0.3258, 2.906), (-0.01105, 0.2301, 2.955), (-0.01105, 0.292, 2.942), (-0.08474, 0.2875, 2.913), (-0.07962, 0.2314, 2.923), (0.00769, -0.04479, 2.876), (-0.005088, -0.008569, 2.905), (-0.03431, -0.02623, 2.873), (-0.06228, 0.003529, 2.897), (0.007172, 0.4204, 2.557), (0.004351, 0.4031, 2.465), (0.02722, 0.3948, 2.47), (0.03953, 0.4101, 2.56), (0.03882, 0.3926, 2.468), (0.06009, 0.3849, 2.472), (0.05062, 0.4072, 2.549), (0.08072, 0.3978, 2.554), (0.1348, 0.375, 2.54), (0.0947, 0.3772, 2.477), (0.07272, 0.385, 2.473), (0.09419, 0.3954, 2.547), (0.1677, 0.3212, 2.526), (0.1636, 0.336, 2.485), (0.1543, 0.3534, 2.529), (0.1388, 0.3733, 2.477), (-0.009121, 0.4169, 2.566), (-0.01159, 0.4, 2.47), (-0.03255, 0.3924, 2.474), (-0.04981, 0.4085, 2.556), (-0.0524, 0.3911, 2.475), (-0.07083, 0.3845, 2.479), (-0.06604, 0.41, 2.54), (-0.09436, 0.395, 2.537), (-0.1331, 0.3541, 2.538), (-0.1036, 0.3653, 2.481), (-0.0844, 0.3722, 2.477), (-0.1101, 0.3784, 2.538), (-0.1662, 0.3103, 2.515), (-0.1578, 0.3218, 2.481), (-0.147, 0.342, 2.526), (-0.141, 0.3568, 2.49), (0.07151, 0.3578, 2.878), (0.117, 0.3391, 2.844), (0.07506, 0.3112, 2.906), (0.1142, 0.301, 2.866), (0.07619, 0.4033, 2.766), (0.1133, 0.3852, 2.737), (0.07562, 0.3784, 2.839), (0.1192, 0.3602, 2.806), (0.174, 0.3244, 2.744), (0.1773, 0.3536, 2.696), (0.1378, 0.379, 2.72), (0.1444, 0.3532, 2.792), (-0.06901, 0.4095, 2.6), (-0.09868, 0.3937, 2.596), (-0.08992, 0.3948, 2.704), (-0.09822, 0.3809, 2.699), (-0.1953, 0.2731, 2.607), (-0.1808, 0.2592, 2.557), (-0.1562, 0.3301, 2.637), (-0.1669, 0.3214, 2.567), (-0.136, 0.3648, 2.667), (-0.1454, 0.353, 2.576), (-0.1205, 0.3793, 2.577), (-0.1206, 0.3646, 2.674), (0.01212, 0.4185, 2.741), (0.01175, 0.4209, 2.604), (0.04172, 0.4114, 2.608), (0.05543, 0.4105, 2.734), (0.05785, 0.4069, 2.598), (0.08759, 0.3977, 2.604), (0.07191, 0.406, 2.723), (0.1067, 0.3882, 2.674), (0.1639, 0.3559, 2.662), (0.146, 0.3693, 2.588), (0.1062, 0.3893, 2.594), (0.1261, 0.3795, 2.665), (0.1937, 0.2802, 2.6), (0.1801, 0.2669, 2.553), (0.1857, 0.326, 2.642), (0.1673, 0.3399, 2.568), (0.1721, 0.2852, 2.785), (0.1688, 0.3045, 2.776), (0.1401, 0.3321, 2.822), (0.1375, 0.2958, 2.843), (0.1938, 0.287, 2.655), (0.192, 0.2891, 2.692), (0.1835, 0.3039, 2.737), (0.1863, 0.3298, 2.695), (0.193, 0.2355, 2.71), (0.1915, 0.2747, 2.705), (0.1856, 0.2714, 2.762), (0.1823, 0.2905, 2.754), (0.1999, 0.2336, 2.723), (0.2033, 0.2136, 2.721), (0.2041, 0.2428, 2.783), (0.1936, 0.2645, 2.768)], [], [(16, 12, 22, 26), (49, 3, 1, 48), (0, 7, 5, 4), (14, 15, 25, 24), (8, 2, 6, 9), (3, 8, 9, 1), (19, 16, 26, 29), (10, 14, 24, 20), (4, 14, 10, 0), (6, 16, 19, 9), (5, 15, 14, 4), (2, 12, 16, 6), (49, 51, 13, 3), (3, 13, 18, 8), (0, 10, 17, 7), (48, 50, 15, 5), (8, 18, 12, 2), (9, 19, 11, 1), (26, 22, 32, 36), (24, 25, 35, 34), (29, 26, 36, 39), (20, 24, 34, 30), (51, 17, 27, 53), (18, 13, 23, 28), (17, 10, 20, 27), (50, 11, 21, 52), (12, 18, 28, 22), (11, 19, 29, 21), (30, 34, 45, 43), (43, 45, 40, 42), (42, 40, 41, 44), (53, 27, 37, 55), (28, 23, 33, 38), (27, 20, 30, 37), (52, 21, 31, 54), (22, 28, 38, 32), (21, 29, 39, 31), (34, 35, 40, 45), (37, 30, 43, 42), (44, 41, 46, 47), (25, 52, 54, 35), (23, 53, 55, 33), (15, 50, 52, 25), (13, 51, 53, 23), (1, 11, 50, 48), (7, 17, 51, 49), (7, 49, 48, 5), (37, 42, 44, 55), (47, 33, 55, 44), (41, 40, 35, 54), (31, 46, 41, 54), (47, 46, 62, 63), (46, 31, 56, 62), (33, 47, 63, 58), (39, 36, 59, 61), (36, 32, 57, 59), (38, 33, 58, 60), (32, 38, 60, 57), (31, 39, 61, 56), (326, 312, 318, 331), (64, 66, 311, 307), (322, 323, 74, 72), (320, 319, 70, 73), (324, 321, 71, 93), (321, 322, 72, 71), (63, 62, 82, 83), (62, 56, 76, 82), (58, 63, 83, 78), (61, 59, 79, 81), (59, 57, 77, 79), (60, 58, 78, 80), (57, 60, 80, 77), (56, 61, 81, 76), (87, 91, 339, 336), (77, 80, 86, 88), (86, 85, 334, 335), (90, 88, 338, 337), (76, 81, 84, 89), (88, 86, 335, 338), (81, 79, 90, 84), (80, 78, 85, 86), (319, 324, 93, 70), (110, 106, 98, 94), (109, 107, 97, 95), (107, 108, 96, 97), (105, 110, 94, 103), (106, 109, 117, 120), (108, 105, 103, 96), (101, 102, 107, 109), (99, 101, 109, 106), (102, 100, 108, 107), (104, 99, 106, 110), (103, 94, 116, 113), (94, 98, 115, 116), (148, 147, 138, 135), (147, 145, 137, 138), (95, 97, 112, 114), (98, 95, 114, 115), (96, 103, 113, 111), (97, 96, 111, 112), (120, 117, 121, 124), (98, 106, 120, 119), (95, 98, 119, 118), (109, 95, 118, 117), (124, 121, 125, 128), (119, 120, 124, 123), (118, 119, 123, 122), (117, 118, 122, 121), (128, 125, 129, 132), (123, 124, 128, 127), (122, 123, 127, 126), (121, 122, 126, 125), (132, 129, 130, 131), (127, 128, 132, 131), (126, 127, 131, 130), (125, 126, 130, 129), (137, 136, 134, 138), (133, 135, 138, 134), (149, 146, 134, 136), (145, 149, 136, 137), (150, 148, 135, 133), (146, 150, 133, 134), (112, 111, 144, 143), (111, 113, 141, 144), (115, 114, 142, 140), (114, 112, 143, 142), (116, 115, 140, 139), (113, 116, 139, 141), (143, 144, 150, 146), (144, 141, 148, 150), (140, 142, 149, 145), (142, 143, 146, 149), (139, 140, 145, 147), (141, 139, 147, 148), (151, 104, 110, 105), (100, 151, 105, 108), (210, 155, 215, 211), (608, 604, 156, 192), (207, 202, 201, 204), (155, 153, 206, 205), (217, 160, 209), (161, 165, 173, 170), (213, 210, 161, 164), (165, 160, 169, 173), (160, 166, 174, 169), (166, 158, 167, 174), (211, 152, 156, 209), (224, 162, 619, 624), (170, 173, 180, 175), (173, 169, 177, 180), (169, 174, 181, 177), (174, 167, 176, 181), (159, 164, 172, 168), (164, 161, 170, 172), (163, 159, 168, 171), (158, 163, 171, 167), (175, 180, 189, 184), (180, 177, 186, 189), (177, 181, 190, 186), (181, 176, 185, 190), (168, 172, 179, 157), (172, 170, 175, 179), (171, 168, 157, 178), (167, 171, 178, 176), (182, 188, 184, 183), (185, 187, 182, 183), (183, 184, 189, 186), (185, 183, 186, 190), (157, 179, 188, 182), (179, 175, 184, 188), (178, 157, 182, 187), (176, 178, 187, 185), (192, 156, 152, 191), (603, 608, 192, 191), (191, 193, 607, 603), (155, 205, 204, 201), (193, 194, 195, 609, 607), (195, 197, 610, 609), (215, 155, 201, 202), (611, 199, 200, 612), (203, 199, 611, 614), (198, 196, 613, 605), (198, 605, 612, 200), (820, 833, 902, 901), (197, 203, 614, 610), (208, 202, 207), (195, 208, 203, 197), (199, 207, 204, 200), (206, 615, 613, 196), (205, 206, 196, 198), (203, 208, 207, 199), (205, 198, 200, 204), (191, 152, 194, 193), (194, 202, 208, 195), (223, 219, 162, 224), (165, 211, 209, 160), (153, 155, 210, 213), (154, 212, 217, 218), (161, 210, 211, 165), (211, 215, 152), (152, 215, 202, 194), (221, 222, 214, 220), (212, 166, 160, 217), (218, 217, 209, 156), (222, 625, 618, 214), (223, 221, 220, 219), (154, 218, 221, 223), (156, 604, 625, 222), (218, 156, 222, 221), (154, 223, 224, 216), (216, 224, 624, 616), (214, 618, 636, 232), (619, 162, 231, 637), (162, 219, 233, 231), (220, 214, 232, 234), (219, 220, 234, 233), (232, 636, 642, 236), (637, 231, 235, 643), (231, 233, 237, 235), (234, 232, 236, 238), (233, 234, 238, 237), (240, 237, 238, 239), (239, 238, 236, 241), (242, 235, 237, 240), (225, 242, 240, 226), (227, 239, 241, 228), (226, 240, 239, 227), (643, 235, 244, 648), (235, 242, 243, 244), (230, 243, 242, 225), (216, 616, 790, 366), (166, 212, 358, 365), (159, 163, 362, 363), (164, 159, 363, 364), (158, 166, 365, 361), (212, 154, 359, 358), (163, 158, 361, 362), (154, 216, 366, 359), (213, 164, 364, 360), (357, 817, 866, 863), (153, 213, 360, 357), (230, 225, 245, 250), (230, 250, 249, 229), (229, 249, 248, 228), (227, 228, 248, 247), (226, 227, 247, 246), (225, 226, 246, 245), (250, 245, 251, 256), (250, 256, 255, 249), (249, 255, 254, 248), (247, 248, 254, 253), (246, 247, 253, 252), (245, 246, 252, 251), (257, 229, 228, 241), (236, 258, 257, 241), (665, 258, 236, 642), (269, 270, 260, 261), (244, 243, 269, 268), (243, 230, 270, 269), (648, 244, 268, 681), (229, 257, 266, 267), (230, 229, 267, 270), (258, 665, 675, 265), (257, 258, 265, 266), (279, 278, 151, 100), (280, 279, 100, 102), (281, 280, 102, 101), (282, 281, 101, 99), (277, 282, 99, 104), (251, 252, 276, 272), (252, 253, 275, 276), (253, 254, 274, 275), (254, 255, 273, 274), (255, 256, 271, 273), (256, 251, 272, 271), (272, 276, 282, 277), (276, 275, 281, 282), (275, 274, 280, 281), (274, 273, 279, 280), (273, 271, 278, 279), (271, 272, 277, 278), (278, 277, 104, 151), (266, 265, 264, 263), (268, 269, 261, 262), (267, 266, 263, 259), (265, 675, 673, 264), (264, 673, 701, 288), (263, 264, 288, 287), (259, 263, 287, 283), (262, 261, 285, 286), (261, 260, 284, 285), (668, 262, 286, 696), (260, 259, 283, 284), (288, 701, 709, 294), (287, 288, 294, 293), (283, 287, 293, 289), (286, 285, 291, 292), (285, 284, 290, 291), (696, 286, 292, 704), (284, 283, 289, 290), (294, 709, 717, 300), (293, 294, 300, 299), (289, 293, 299, 295), (292, 291, 297, 298), (291, 290, 296, 297), (704, 292, 298, 712), (290, 289, 295, 296), (92, 68, 718, 719), (69, 92, 719, 720), (302, 298, 297, 301), (723, 302, 69, 720), (301, 297, 296, 303), (304, 303, 296, 295), (305, 304, 295, 299), (728, 718, 68, 306), (306, 305, 299, 300), (68, 66, 305, 306), (717, 728, 306, 300), (66, 64, 304, 305), (64, 65, 303, 304), (67, 301, 303, 65), (712, 298, 302, 723), (69, 302, 301, 67), (75, 74, 310, 308), (320, 73, 312, 326), (65, 64, 307, 309), (73, 75, 308, 312), (312, 308, 313, 318), (323, 65, 309, 325), (327, 328, 315, 314), (330, 331, 318, 313), (307, 311, 317, 314), (308, 310, 316, 313), (325, 309, 315, 328), (309, 307, 314, 315), (325, 328, 332), (314, 317, 329, 327), (330, 332, 328, 327), (74, 323, 325, 310), (66, 320, 326, 311), (68, 92, 324, 319), (69, 67, 322, 321), (92, 69, 321, 324), (66, 68, 319, 320), (67, 65, 323, 322), (311, 326, 329, 317), (329, 326, 331), (327, 329, 331, 330), (310, 325, 332, 316), (313, 316, 332, 330), (85, 87, 336, 334), (79, 77, 88, 90), (84, 90, 337, 333), (91, 89, 340, 339), (82, 76, 89, 91), (89, 84, 333, 340), (78, 83, 87, 85), (83, 82, 91, 87), (340, 333, 341, 347), (338, 335, 344, 348), (333, 337, 342, 341), (335, 334, 343, 344), (339, 340, 347, 345), (337, 338, 348, 342), (334, 336, 346, 343), (336, 339, 345, 346), (346, 345, 350, 349), (348, 344, 352, 355), (343, 346, 349, 354), (345, 347, 356, 350), (342, 348, 355, 353), (341, 342, 353, 351), (344, 343, 354, 352), (347, 341, 351, 356), (270, 267, 259, 260), (681, 268, 262, 668), (819, 817, 357, 367), (822, 374, 378, 836), (822, 824, 988, 987), (824, 826, 1044, 1043), (826, 828, 1020, 1019), (830, 370, 1049, 1052), (830, 832, 962, 961), (832, 834, 886, 885), (819, 367, 887, 890), (373, 365, 989, 991), (372, 361, 1045, 1047), (371, 362, 1054, 1055), (370, 363, 1057, 1059), (369, 364, 1062, 1063), (368, 360, 860, 861), (360, 368, 870, 867), (374, 358, 379, 382), (833, 831, 909, 910), (374, 366, 375, 378), (366, 790, 376, 375), (790, 798, 377, 376), (379, 380, 381, 382), (366, 374, 382, 381), (359, 366, 381, 380), (358, 359, 380, 379), (399, 409, 405, 395), (432, 431, 384, 386), (383, 387, 388, 390), (397, 407, 408, 398), (391, 392, 389, 385), (386, 384, 392, 391), (402, 412, 409, 399), (393, 403, 407, 397), (387, 383, 393, 397), (389, 392, 402, 399), (388, 387, 397, 398), (385, 389, 399, 395), (432, 386, 396, 434), (386, 391, 401, 396), (383, 390, 400, 393), (431, 388, 398, 433), (391, 385, 395, 401), (392, 384, 394, 402), (409, 419, 415, 405), (407, 417, 418, 408), (412, 422, 419, 409), (403, 413, 417, 407), (434, 436, 410, 400), (401, 411, 406, 396), (400, 410, 403, 393), (433, 435, 404, 394), (395, 405, 411, 401), (394, 404, 412, 402), (413, 426, 428, 417), (426, 425, 423, 428), (425, 427, 424, 423), (436, 438, 420, 410), (411, 421, 416, 406), (410, 420, 413, 403), (435, 437, 414, 404), (405, 415, 421, 411), (404, 414, 422, 412), (417, 428, 423, 418), (420, 425, 426, 413), (427, 430, 429, 424), (408, 418, 437, 435), (406, 416, 438, 436), (398, 408, 435, 433), (396, 406, 436, 434), (384, 431, 433, 394), (390, 432, 434, 400), (390, 388, 431, 432), (420, 438, 427, 425), (430, 427, 438, 416), (424, 437, 418, 423), (414, 437, 424, 429), (430, 446, 445, 429), (429, 445, 439, 414), (416, 441, 446, 430), (422, 444, 442, 419), (419, 442, 440, 415), (421, 443, 441, 416), (415, 440, 443, 421), (414, 439, 444, 422), (748, 753, 740, 734), (447, 729, 733, 449), (744, 455, 457, 745), (742, 456, 453, 741), (746, 476, 454, 743), (743, 454, 455, 744), (446, 466, 465, 445), (445, 465, 459, 439), (441, 461, 466, 446), (444, 464, 462, 442), (442, 462, 460, 440), (443, 463, 461, 441), (440, 460, 463, 443), (439, 459, 464, 444), (470, 758, 761, 474), (460, 471, 469, 463), (469, 757, 756, 468), (473, 759, 760, 471), (459, 472, 467, 464), (471, 760, 757, 469), (464, 467, 473, 462), (463, 469, 468, 461), (741, 453, 476, 746), (493, 477, 481, 489), (492, 478, 480, 490), (490, 480, 479, 491), (488, 486, 477, 493), (489, 503, 500, 492), (491, 479, 486, 488), (484, 492, 490, 485), (482, 489, 492, 484), (485, 490, 491, 483), (487, 493, 489, 482), (486, 496, 499, 477), (477, 499, 498, 481), (531, 518, 521, 530), (530, 521, 520, 528), (478, 497, 495, 480), (481, 498, 497, 478), (479, 494, 496, 486), (480, 495, 494, 479), (503, 507, 504, 500), (481, 502, 503, 489), (478, 501, 502, 481), (492, 500, 501, 478), (507, 511, 508, 504), (502, 506, 507, 503), (501, 505, 506, 502), (500, 504, 505, 501), (511, 515, 512, 508), (506, 510, 511, 507), (505, 509, 510, 506), (504, 508, 509, 505), (515, 514, 513, 512), (510, 514, 515, 511), (509, 513, 514, 510), (508, 512, 513, 509), (520, 521, 517, 519), (516, 517, 521, 518), (532, 519, 517, 529), (528, 520, 519, 532), (533, 516, 518, 531), (529, 517, 516, 533), (495, 526, 527, 494), (494, 527, 524, 496), (498, 523, 525, 497), (497, 525, 526, 495), (499, 522, 523, 498), (496, 524, 522, 499), (526, 529, 533, 527), (527, 533, 531, 524), (523, 528, 532, 525), (525, 532, 529, 526), (522, 530, 528, 523), (524, 531, 530, 522), (534, 488, 493, 487), (483, 491, 488, 534), (593, 594, 598, 538), (608, 575, 539, 604), (590, 587, 584, 585), (538, 588, 589, 536), (600, 592, 543), (544, 553, 556, 548), (596, 547, 544, 593), (548, 556, 552, 543), (543, 552, 557, 549), (549, 557, 550, 541), (594, 592, 539, 535), (623, 624, 619, 545), (553, 558, 563, 556), (556, 563, 560, 552), (552, 560, 564, 557), (557, 564, 559, 550), (542, 551, 555, 547), (547, 555, 553, 544), (546, 554, 551, 542), (541, 550, 554, 546), (558, 567, 572, 563), (563, 572, 569, 560), (560, 569, 573, 564), (564, 573, 568, 559), (551, 540, 562, 555), (555, 562, 558, 553), (554, 561, 540, 551), (550, 559, 561, 554), (565, 566, 567, 571), (568, 566, 565, 570), (566, 569, 572, 567), (568, 573, 569, 566), (540, 565, 571, 562), (562, 571, 567, 558), (561, 570, 565, 540), (559, 568, 570, 561), (575, 574, 535, 539), (603, 574, 575, 608), (574, 603, 607, 576), (538, 584, 587, 588), (576, 607, 609, 578, 577), (578, 609, 610, 580), (598, 585, 584, 538), (611, 612, 583, 582), (586, 614, 611, 582), (581, 605, 613, 579), (581, 583, 612, 605), (819, 834, 942, 939), (580, 610, 614, 586), (591, 590, 585), (578, 580, 586, 591), (582, 583, 587, 590), (589, 579, 613, 615), (588, 581, 579, 589), (586, 582, 590, 591), (588, 587, 583, 581), (574, 576, 577, 535), (577, 578, 591, 585), (622, 623, 545, 606), (548, 543, 592, 594), (536, 596, 593, 538), (537, 601, 600, 595), (544, 548, 594, 593), (594, 535, 598), (535, 577, 585, 598), (620, 617, 597, 621), (595, 600, 543, 549), (601, 539, 592, 600), (621, 597, 618, 625), (622, 606, 617, 620), (537, 622, 620, 601), (539, 621, 625, 604), (601, 620, 621, 539), (537, 599, 623, 622), (599, 616, 624, 623), (597, 633, 636, 618), (619, 637, 632, 545), (545, 632, 634, 606), (617, 635, 633, 597), (606, 634, 635, 617), (633, 639, 642, 636), (637, 643, 638, 632), (632, 638, 640, 634), (635, 641, 639, 633), (634, 640, 641, 635), (645, 644, 641, 640), (644, 646, 639, 641), (647, 645, 640, 638), (626, 627, 645, 647), (628, 629, 646, 644), (627, 628, 644, 645), (643, 648, 650, 638), (638, 650, 649, 647), (631, 626, 647, 649), (599, 789, 790, 616), (549, 788, 781, 595), (542, 786, 785, 546), (547, 787, 786, 542), (541, 784, 788, 549), (595, 781, 782, 537), (546, 785, 784, 541), (537, 782, 789, 599), (596, 783, 787, 547), (837, 839, 779, 536), (536, 779, 783, 596), (631, 656, 651, 626), (631, 630, 655, 656), (630, 629, 654, 655), (628, 653, 654, 629), (627, 652, 653, 628), (626, 651, 652, 627), (656, 662, 657, 651), (656, 655, 661, 662), (655, 654, 660, 661), (653, 659, 660, 654), (652, 658, 659, 653), (651, 657, 658, 652), (663, 646, 629, 630), (639, 646, 663, 664), (665, 642, 639, 664), (679, 669, 667, 680), (650, 678, 679, 649), (649, 679, 680, 631), (648, 681, 678, 650), (630, 677, 676, 663), (631, 680, 677, 630), (664, 674, 675, 665), (663, 676, 674, 664), (690, 483, 534, 689), (691, 485, 483, 690), (692, 484, 485, 691), (693, 482, 484, 692), (688, 487, 482, 693), (657, 683, 687, 658), (658, 687, 686, 659), (659, 686, 685, 660), (660, 685, 684, 661), (661, 684, 682, 662), (662, 682, 683, 657), (683, 688, 693, 687), (687, 693, 692, 686), (686, 692, 691, 685), (685, 691, 690, 684), (684, 690, 689, 682), (682, 689, 688, 683), (689, 534, 487, 688), (676, 671, 672, 674), (678, 670, 669, 679), (677, 666, 671, 676), (674, 672, 673, 675), (672, 700, 701, 673), (671, 699, 700, 672), (666, 694, 699, 671), (670, 698, 697, 669), (669, 697, 695, 667), (668, 696, 698, 670), (667, 695, 694, 666), (700, 708, 709, 701), (699, 707, 708, 700), (694, 702, 707, 699), (698, 706, 705, 697), (697, 705, 703, 695), (696, 704, 706, 698), (695, 703, 702, 694), (708, 716, 717, 709), (707, 715, 716, 708), (702, 710, 715, 707), (706, 714, 713, 705), (705, 713, 711, 703), (704, 712, 714, 706), (703, 711, 710, 702), (475, 719, 718, 451), (452, 720, 719, 475), (722, 721, 713, 714), (723, 720, 452, 722), (721, 724, 711, 713), (725, 710, 711, 724), (726, 715, 710, 725), (728, 727, 451, 718), (727, 716, 715, 726), (451, 727, 726, 449), (717, 716, 727, 728), (449, 726, 725, 447), (447, 725, 724, 448), (450, 448, 724, 721), (712, 723, 722, 714), (452, 450, 721, 722), (458, 730, 732, 457), (742, 748, 734, 456), (448, 731, 729, 447), (456, 734, 730, 458), (734, 740, 735, 730), (745, 747, 731, 448), (749, 736, 737, 750), (752, 735, 740, 753), (729, 736, 739, 733), (730, 735, 738, 732), (747, 750, 737, 731), (731, 737, 736, 729), (747, 754, 750), (736, 749, 751, 739), (752, 749, 750, 754), (457, 732, 747, 745), (449, 733, 748, 742), (451, 741, 746, 475), (452, 743, 744, 450), (475, 746, 743, 452), (449, 742, 741, 451), (450, 744, 745, 448), (733, 739, 751, 748), (751, 753, 748), (749, 752, 753, 751), (732, 738, 754, 747), (735, 752, 754, 738), (468, 756, 758, 470), (462, 473, 471, 460), (467, 755, 759, 473), (474, 761, 762, 472), (465, 474, 472, 459), (472, 762, 755, 467), (461, 468, 470, 466), (466, 470, 474, 465), (762, 769, 763, 755), (760, 770, 766, 757), (755, 763, 764, 759), (757, 766, 765, 756), (761, 767, 769, 762), (759, 764, 770, 760), (756, 765, 768, 758), (758, 768, 767, 761), (768, 771, 772, 767), (770, 777, 774, 766), (765, 776, 771, 768), (767, 772, 778, 769), (764, 775, 777, 770), (763, 773, 775, 764), (766, 774, 776, 765), (769, 778, 773, 763), (680, 667, 666, 677), (681, 668, 670, 678), (841, 799, 779, 839), (844, 858, 810, 806), (805, 846, 1004, 1001), (848, 846, 1031, 1032), (848, 804, 803, 850), (850, 803, 802, 852), (852, 802, 801, 854), (854, 801, 800, 856), (856, 800, 799, 841), (788, 805, 1007, 1005), (784, 804, 1027, 1025), (785, 803, 921, 920), (786, 802, 925, 923), (787, 801, 933, 932), (783, 800, 929, 928), (800, 783, 935, 938), (806, 814, 811, 781), (833, 834, 946, 945), (806, 810, 807, 789), (789, 807, 808, 790), (790, 808, 809, 798), (811, 814, 813, 812), (789, 813, 814, 806), (782, 812, 813, 789), (781, 811, 812, 782), (793, 831, 954, 951), (832, 830, 956, 958), (829, 827, 967, 968), (830, 828, 1010, 1012), (827, 825, 966, 967), (828, 826, 1014, 1016), (825, 823, 1035, 1036), (826, 824, 1038, 1040), (823, 821, 979, 980), (824, 822, 982, 984), (798, 821, 835, 377), (821, 822, 836, 835), (818, 820, 906, 903), (817, 819, 881, 879), (816, 818, 878, 875), (815, 817, 873, 871), (855, 842, 897, 898), (855, 856, 841, 842), (853, 855, 894, 893), (853, 854, 856, 855), (793, 794, 970, 969), (851, 852, 854, 853), (849, 851, 914, 913), (849, 850, 852, 851), (847, 849, 918, 917), (847, 848, 850, 849), (845, 847, 950, 949), (846, 848, 1024, 1022), (843, 845, 996, 995), (844, 846, 1000, 998), (798, 809, 857, 843), (843, 857, 858, 844), (791, 842, 976, 974), (842, 841, 839, 840), (602, 780, 840, 838), (838, 840, 839, 837), (602, 838, 837, 536, 589, 615), (816, 602, 615, 206, 153, 815), (859, 862, 861, 860), (364, 369, 862, 859), (369, 368, 861, 862), (360, 364, 859, 860), (865, 864, 863, 866), (815, 153, 864, 865), (153, 357, 863, 864), (817, 815, 865, 866), (867, 870, 869, 868), (368, 367, 869, 870), (367, 357, 868, 869), (357, 360, 867, 868), (872, 871, 873, 874), (818, 816, 872, 874), (817, 818, 874, 873), (816, 815, 871, 872), (876, 875, 878, 877), (818, 780, 877, 878), (780, 602, 876, 877), (602, 816, 875, 876), (882, 880, 879, 881), (820, 818, 880, 882), (819, 820, 882, 881), (818, 817, 879, 880), (885, 886, 883, 884), (834, 368, 883, 886), (369, 832, 885, 884), (368, 369, 884, 883), (889, 890, 887, 888), (368, 834, 889, 888), (367, 368, 888, 887), (834, 819, 890, 889), (892, 893, 894, 891), (855, 792, 891, 894), (793, 853, 893, 892), (792, 793, 892, 891), (896, 898, 897, 895), (792, 855, 898, 896), (842, 791, 895, 897), (791, 792, 896, 895), (900, 899, 901, 902), (833, 792, 900, 902), (791, 820, 901, 899), (792, 791, 899, 900), (905, 904, 903, 906), (820, 791, 905, 906), (791, 780, 904, 905), (780, 818, 903, 904), (908, 907, 910, 909), (792, 833, 910, 907), (831, 793, 908, 909), (793, 792, 907, 908), (912, 913, 914, 911), (851, 794, 911, 914), (795, 849, 913, 912), (794, 795, 912, 911), (916, 917, 918, 915), (849, 795, 915, 918), (796, 847, 917, 916), (795, 796, 916, 915), (919, 920, 921, 922), (804, 784, 919, 922), (803, 804, 922, 921), (784, 785, 920, 919), (924, 923, 925, 926), (803, 785, 924, 926), (802, 803, 926, 925), (785, 786, 923, 924), (927, 928, 929, 930), (801, 787, 927, 930), (800, 801, 930, 929), (787, 783, 928, 927), (931, 932, 933, 934), (802, 786, 931, 934), (801, 802, 934, 933), (786, 787, 932, 931), (935, 936, 937, 938), (799, 800, 938, 937), (779, 799, 937, 936), (783, 779, 936, 935), (941, 940, 939, 942), (833, 820, 940, 941), (834, 833, 941, 942), (820, 819, 939, 940), (943, 945, 946, 944), (832, 831, 943, 944), (834, 832, 944, 946), (831, 833, 945, 943), (948, 949, 950, 947), (847, 796, 947, 950), (797, 845, 949, 948), (796, 797, 948, 947), (952, 951, 954, 953), (829, 794, 952, 953), (794, 793, 951, 952), (831, 829, 953, 954), (955, 957, 958, 956), (829, 831, 957, 955), (831, 832, 958, 957), (830, 829, 955, 956), (961, 962, 959, 960), (832, 369, 959, 962), (370, 830, 961, 960), (369, 370, 960, 959), (964, 963, 968, 967), (965, 964, 967, 966), (794, 829, 968, 963), (825, 796, 965, 966), (796, 795, 964, 965), (795, 794, 963, 964), (970, 971, 972, 969), (851, 853, 972, 971), (853, 793, 969, 972), (794, 851, 971, 970), (974, 976, 975, 973), (840, 780, 973, 975), (780, 791, 974, 973), (842, 840, 975, 976), (978, 977, 980, 979), (797, 823, 980, 977), (821, 798, 978, 979), (798, 797, 977, 978), (981, 983, 984, 982), (821, 823, 983, 981), (823, 824, 984, 983), (822, 821, 981, 982), (987, 988, 985, 986), (824, 373, 985, 988), (374, 822, 987, 986), (373, 374, 986, 985), (990, 992, 991, 989), (358, 374, 992, 990), (374, 373, 991, 992), (365, 358, 990, 989), (994, 995, 996, 993), (845, 797, 993, 996), (798, 843, 995, 994), (797, 798, 994, 993), (997, 998, 1000, 999), (845, 843, 997, 999), (846, 845, 999, 1000), (843, 844, 998, 997), (1003, 1002, 1001, 1004), (844, 806, 1002, 1003), (806, 805, 1001, 1002), (846, 844, 1003, 1004), (1006, 1005, 1007, 1008), (806, 781, 1006, 1008), (805, 806, 1008, 1007), (781, 788, 1005, 1006), (1009, 1011, 1012, 1010), (827, 829, 1011, 1009), (829, 830, 1012, 1011), (828, 827, 1009, 1010), (1013, 1015, 1016, 1014), (825, 827, 1015, 1013), (827, 828, 1016, 1015), (826, 825, 1013, 1014), (1019, 1020, 1017, 1018), (828, 371, 1017, 1020), (372, 826, 1019, 1018), (371, 372, 1018, 1017), (1021, 1022, 1024, 1023), (847, 845, 1021, 1023), (848, 847, 1023, 1024), (845, 846, 1022, 1021), (1026, 1025, 1027, 1028), (805, 788, 1026, 1028), (804, 805, 1028, 1027), (788, 784, 1025, 1026), (1031, 1030, 1029, 1032), (804, 848, 1032, 1029), (846, 805, 1030, 1031), (805, 804, 1029, 1030), (1034, 1033, 1036, 1035), (796, 825, 1036, 1033), (823, 797, 1034, 1035), (797, 796, 1033, 1034), (1037, 1039, 1040, 1038), (823, 825, 1039, 1037), (825, 826, 1040, 1039), (824, 823, 1037, 1038), (1043, 1044, 1041, 1042), (826, 372, 1041, 1044), (373, 824, 1043, 1042), (372, 373, 1042, 1041), (1046, 1048, 1047, 1045), (365, 373, 1048, 1046), (373, 372, 1047, 1048), (361, 365, 1046, 1045), (1051, 1052, 1049, 1050), (371, 828, 1051, 1050), (370, 371, 1050, 1049), (828, 830, 1052, 1051), (1053, 1056, 1055, 1054), (361, 372, 1056, 1053), (372, 371, 1055, 1056), (362, 361, 1053, 1054), (1058, 1060, 1059, 1057), (362, 371, 1060, 1058), (371, 370, 1059, 1060), (363, 362, 1058, 1057), (1061, 1064, 1063, 1062), (363, 370, 1064, 1061), (370, 369, 1063, 1064), (364, 363, 1061, 1062), (375, 376, 377, 835, 836, 378), (807, 810, 858, 857, 809, 808)])
me_cube_003.polygons.foreach_set('material_index', [5, 5, 5, 5, 5, 5, 5, 5, 5, 5, 5, 5, 5, 5, 5, 5, 5, 5, 5, 5, 5, 5, 5, 5, 5, 5, 5, 5, 5, 5, 5, 5, 5, 5, 5, 5, 5, 5, 5, 5, 5, 5, 5, 5, 5, 5, 5, 5, 5, 5, 5, 5, 5, 5, 5, 5, 5, 5, 5, 3, 3, 3, 3, 3, 3, 5, 5, 5, 5, 5, 5, 5, 5, 0, 0, 0, 0, 0, 0, 0, 0, 3, 0, 0, 0, 0, 0, 0, 0, 0, 0, 0, 0, 0, 0, 0, 0, 0, 0, 0, 0, 0, 0, 0, 0, 0, 0, 0, 0, 0, 0, 0, 0, 0, 0, 0, 0, 0, 0, 0, 0, 0, 0, 0, 0, 0, 0, 0, 0, 0, 0, 0, 0, 0, 0, 0, 0, 0, 0, 0, 0, 0, 0, 0, 0, 0, 0, 0, 0, 0, 0, 0, 0, 0, 0, 0, 0, 0, 0, 0, 0, 0, 0, 0, 0, 0, 0, 0, 0, 0, 0, 0, 0, 0, 0, 0, 0, 0, 0, 0, 0, 0, 0, 1, 0, 0, 0, 0, 0, 0, 0, 0, 0, 0, 0, 0, 0, 0, 0, 0, 0, 0, 0, 0, 0, 0, 0, 0, 0, 0, 0, 2, 2, 2, 2, 2, 2, 2, 2, 2, 2, 2, 2, 2, 2, 2, 2, 2, 2, 2, 1, 1, 1, 1, 1, 1, 1, 1, 1, 1, 1, 2, 2, 2, 2, 2, 2, 2, 2, 2, 2, 2, 2, 2, 2, 2, 2, 2, 2, 2, 2, 2, 2, 2, 0, 0, 0, 0, 0, 0, 0, 0, 0, 0, 0, 0, 0, 0, 0, 0, 0, 0, 2, 2, 2, 2, 4, 4, 4, 4, 4, 4, 4, 4, 4, 4, 4, 4, 4, 4, 4, 4, 4, 4, 4, 4, 4, 3, 3, 3, 3, 3, 3, 3, 3, 3, 3, 3, 3, 3, 3, 3, 3, 3, 3, 3, 3, 3, 3, 3, 3, 3, 3, 3, 3, 3, 3, 3, 3, 3, 3, 3, 3, 3, 3, 3, 3, 3, 3, 3, 0, 0, 0, 0, 0, 0, 0, 0, 0, 0, 0, 0, 0, 0, 0, 0, 0, 0, 0, 0, 0, 0, 0, 0, 2, 2, 1, 1, 1, 1, 1, 1, 1, 1, 1, 1, 1, 1, 1, 1, 1, 1, 1, 1, 1, 1, 1, 1, 1, 1, 1, 5, 5, 5, 5, 5, 5, 5, 5, 5, 5, 5, 5, 5, 5, 5, 5, 5, 5, 5, 5, 5, 5, 5, 5, 5, 5, 5, 5, 5, 5, 5, 5, 5, 5, 5, 5, 5, 5, 5, 5, 5, 5, 5, 5, 5, 5, 5, 5, 5, 5, 5, 5, 5, 5, 5, 5, 5, 5, 5, 3, 3, 3, 3, 3, 3, 5, 5, 5, 5, 5, 5, 5, 5, 0, 0, 0, 0, 0, 0, 0, 0, 3, 0, 0, 0, 0, 0, 0, 0, 0, 0, 0, 0, 0, 0, 0, 0, 0, 0, 0, 0, 0, 0, 0, 0, 0, 0, 0, 0, 0, 0, 0, 0, 0, 0, 0, 0, 0, 0, 0, 0, 0, 0, 0, 0, 0, 0, 0, 0, 0, 0, 0, 0, 0, 0, 0, 0, 0, 0, 0, 0, 0, 0, 0, 0, 0, 0, 0, 0, 0, 0, 0, 0, 0, 0, 0, 0, 0, 0, 0, 0, 0, 0, 0, 0, 0, 0, 0, 0, 0, 0, 0, 0, 0, 0, 0, 0, 0, 0, 0, 0, 0, 0, 1, 0, 0, 0, 0, 0, 0, 0, 0, 0, 0, 0, 0, 0, 0, 0, 0, 0, 0, 0, 0, 0, 0, 0, 0, 0, 0, 0, 2, 2, 2, 2, 2, 2, 2, 2, 2, 2, 2, 2, 2, 2, 2, 2, 2, 2, 2, 1, 1, 1, 1, 1, 1, 1, 1, 1, 1, 1, 2, 2, 2, 2, 2, 2, 2, 2, 2, 2, 2, 2, 2, 2, 2, 2, 2, 2, 2, 2, 2, 2, 2, 0, 0, 0, 0, 0, 0, 0, 0, 0, 0, 0, 0, 0, 0, 0, 0, 0, 0, 2, 2, 2, 2, 4, 4, 4, 4, 4, 4, 4, 4, 4, 4, 4, 4, 4, 4, 4, 4, 4, 4, 4, 4, 4, 3, 3, 3, 3, 3, 3, 3, 3, 3, 3, 3, 3, 3, 3, 3, 3, 3, 3, 3, 3, 3, 3, 3, 3, 3, 3, 3, 3, 3, 3, 3, 3, 3, 3, 3, 3, 3, 3, 3, 3, 3, 3, 3, 0, 0, 0, 0, 0, 0, 0, 0, 0, 0, 0, 0, 0, 0, 0, 0, 0, 0, 0, 0, 0, 0, 0, 0, 2, 2, 1, 1, 1, 1, 1, 1, 1, 1, 1, 1, 1, 1, 1, 1, 1, 1, 1, 1, 1, 1, 1, 1, 1, 1, 1, 1, 1, 1, 1, 1, 1, 1, 1, 1, 1, 1, 1, 1, 1, 1, 1, 1, 1, 1, 1, 1, 1, 1, 1, 1, 1, 1, 1, 1, 1, 1, 1, 1, 1, 1, 1, 0, 0, 1, 1, 1, 1, 1, 1, 1, 1, 1, 1, 1, 1, 1, 1, 1, 1, 1, 1, 1, 1, 1, 1, 1, 1, 1, 1, 1, 1, 1, 1, 1, 1, 1, 1, 1, 1, 1, 1, 1, 1, 1, 1, 1, 1, 1, 1, 1, 1, 1, 1, 1, 1, 1, 1, 1, 1, 1, 1, 1, 1, 1, 1, 1, 1, 1, 1, 1, 1, 1, 1, 1, 1, 1, 1, 1, 1, 1, 1, 1, 1, 1, 1, 1, 1, 1, 1, 1, 1, 1, 1, 1, 1, 1, 1, 1, 1, 1, 1, 1, 1, 1, 1, 1, 1, 1, 1, 1, 1, 1, 1, 1, 1, 1, 1, 1, 1, 1, 1, 1, 1, 1, 1, 1, 1, 1, 1, 1, 1, 1, 1, 1, 1, 1, 1, 1, 1, 1, 1, 1, 1, 1, 1, 1, 1, 1, 1, 1, 1, 1, 1, 1, 1, 1, 1, 1, 1, 1, 1, 1, 1, 1, 1, 1, 1, 1, 1, 1, 1, 1, 1, 1, 1, 1, 1, 1, 1, 1, 1, 1, 1, 1, 1, 1, 1, 1, 1, 1, 1, 1, 1, 1, 1, 1, 1, 1, 1, 1, 1, 1, 1, 1, 1, 1, 1, 1, 1, 1, 1])
me_cube_003.materials.append(mat_character_son_skin)
me_cube_003.materials.append(mat_character_son_hair)
me_cube_003.materials.append(mat_character_son_tshirt)
me_cube_003.materials.append(mat_character_son_pants)
me_cube_003.materials.append(mat_character_son_belt)
me_cube_003.materials.append(mat_character_son_shoes)
me_cube_003.use_remesh_preserve_volume = False
me_cube_003.use_remesh_preserve_attributes = False
me_cube_003.use_mirror_vertex_groups = False
me_cube_003.update()

# ---- objects
ob_son = bpy.data.objects.new('son', me_cube_003)

# ---- transforms, parenting, visibility, modifiers, constraints
ob_son.location = (0.0, 0.0, 0.0)
ob_son.lineart.crease_threshold = 0.0

# ---- collection membership
col_collection_1.objects.link(ob_son)

# ---- scene / render settings (as saved in the file)
scene.frame_start = 1; scene.frame_end = 250; scene.frame_set(1)
scene.render.engine = 'CYCLES'
scene.render.resolution_percentage = 50
scene.render.dither_intensity = 0.0
scene.cycles.use_denoising = False
scene.cycles.samples = 10
scene.cycles.sampling_pattern = 'TABULATED_SOBOL'
scene.cycles.light_sampling_threshold = 0.0
scene.cycles.use_adaptive_sampling = False
scene.cycles.use_light_tree = False
scene.cycles.blur_glossy = 0.0
scene.cycles.pixel_filter_type = 'GAUSSIAN'
scene.cycles.sample_clamp_indirect = 0.0
scene.view_settings.view_transform = 'Standard'
bpy.context.view_layer.update()

# ---- added for rendering (the .blend has no active camera and no usable light): camera, sun
cam_auto = bpy.data.cameras.new('AutoCamera')
cam_auto.lens = 50.0
cam_auto.sensor_width = 36.0
cam_auto.clip_end = 1000.0
ob_auto_camera = bpy.data.objects.new('AutoCamera', cam_auto)
scene.collection.objects.link(ob_auto_camera)
ob_auto_camera.location = (3.75643, -4.32413, 4.42876)
ob_auto_camera.rotation_euler = (1.09748, -7.21219e-08, 0.694738)
scene.camera = ob_auto_camera
light_auto_sun = bpy.data.lights.new('AutoSun', 'SUN')
light_auto_sun.energy = 3.0
light_auto_sun.angle = 0.0523599
ob_auto_sun = bpy.data.objects.new('AutoSun', light_auto_sun)
scene.collection.objects.link(ob_auto_sun)
ob_auto_sun.rotation_euler = (0.872665, 0.174533, 0.523599)
bpy.context.view_layer.update()
